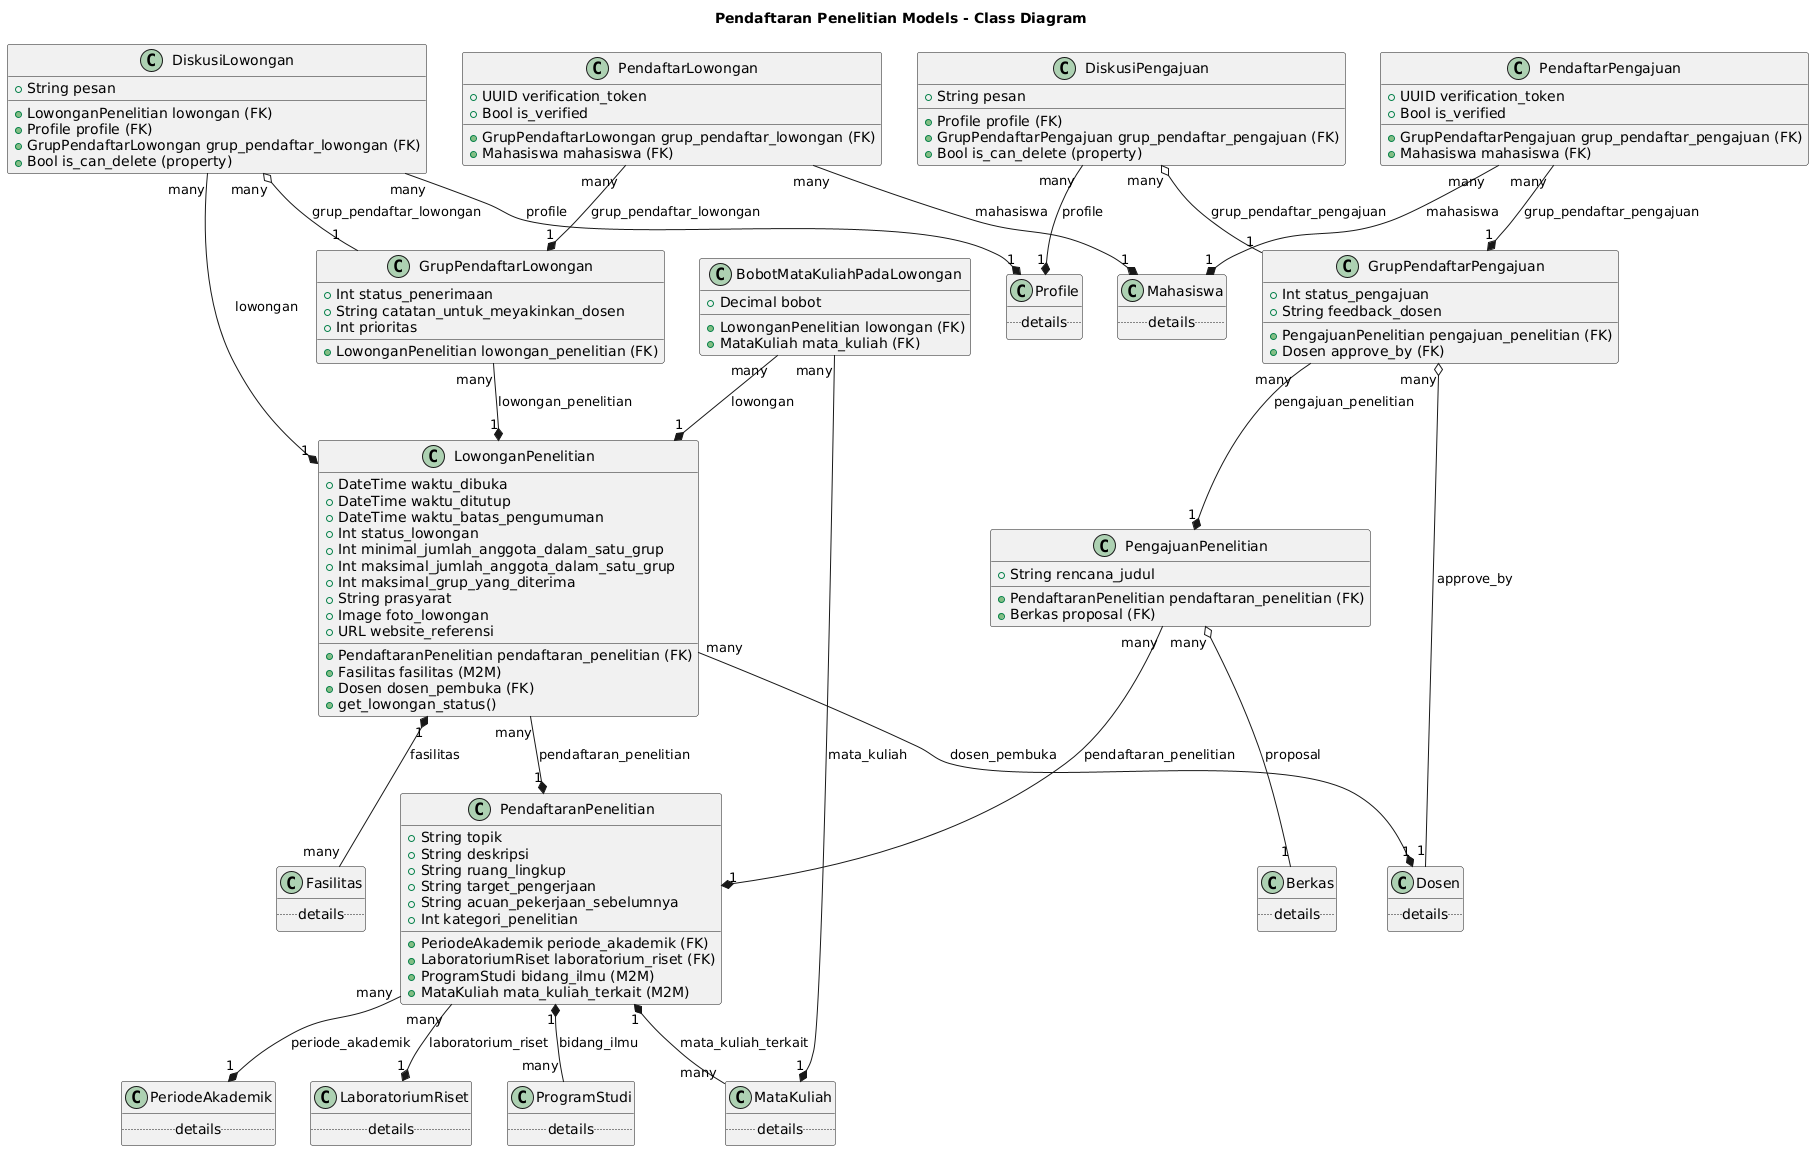

The diagram above was rendered by PlantUML. Its source (embedded in the PNG):
@startuml
title Pendaftaran Penelitian Models - Class Diagram
skinparam pdfPageSize A4

' --- Pendaftaran Penelitian Models ---

class PendaftaranPenelitian {
  +PeriodeAkademik periode_akademik (FK)
  +LaboratoriumRiset laboratorium_riset (FK)
  +String topik
  +String deskripsi
  +ProgramStudi bidang_ilmu (M2M)
  +MataKuliah mata_kuliah_terkait (M2M)
  +String ruang_lingkup
  +String target_pengerjaan
  +String acuan_pekerjaan_sebelumnya
  +Int kategori_penelitian
}

class LowonganPenelitian {
  +PendaftaranPenelitian pendaftaran_penelitian (FK)
  +DateTime waktu_dibuka
  +DateTime waktu_ditutup
  +DateTime waktu_batas_pengumuman
  +Int status_lowongan
  +Int minimal_jumlah_anggota_dalam_satu_grup
  +Int maksimal_jumlah_anggota_dalam_satu_grup
  +Int maksimal_grup_yang_diterima
  +String prasyarat
  +Image foto_lowongan
  +URL website_referensi
  +Fasilitas fasilitas (M2M)
  +Dosen dosen_pembuka (FK)
  +get_lowongan_status()
}

class GrupPendaftarLowongan {
  +LowonganPenelitian lowongan_penelitian (FK)
  +Int status_penerimaan
  +String catatan_untuk_meyakinkan_dosen
  +Int prioritas
}

class DiskusiLowongan {
  +LowonganPenelitian lowongan (FK)
  +Profile profile (FK)
  +String pesan
  +GrupPendaftarLowongan grup_pendaftar_lowongan (FK)
  +Bool is_can_delete (property)
}

class PendaftarLowongan {
  +GrupPendaftarLowongan grup_pendaftar_lowongan (FK)
  +Mahasiswa mahasiswa (FK)
  +UUID verification_token
  +Bool is_verified
}

class BobotMataKuliahPadaLowongan {
  +LowonganPenelitian lowongan (FK)
  +MataKuliah mata_kuliah (FK)
  +Decimal bobot
}

class PengajuanPenelitian {
  +String rencana_judul
  +PendaftaranPenelitian pendaftaran_penelitian (FK)
  +Berkas proposal (FK)
}

class GrupPendaftarPengajuan {
  +PengajuanPenelitian pengajuan_penelitian (FK)
  +Int status_pengajuan
  +String feedback_dosen
  +Dosen approve_by (FK)
}

class DiskusiPengajuan {
  +Profile profile (FK)
  +String pesan
  +GrupPendaftarPengajuan grup_pendaftar_pengajuan (FK)
  +Bool is_can_delete (property)
}

class PendaftarPengajuan {
  +GrupPendaftarPengajuan grup_pendaftar_pengajuan (FK)
  +Mahasiswa mahasiswa (FK)
  +UUID verification_token
  +Bool is_verified
}

' --- Related Models (for context) ---
class PeriodeAkademik {
.. details ..
}
class LaboratoriumRiset {
.. details ..
}
class ProgramStudi {
.. details ..
}
class MataKuliah {
.. details ..
}
class Dosen {
.. details ..
}
class Fasilitas {
.. details ..
}
class Profile {
.. details ..
}
class Mahasiswa {
.. details ..
}
class Berkas {
.. details ..
}


' --- Relationships ---

PendaftaranPenelitian "many" --* "1" PeriodeAkademik : periode_akademik
PendaftaranPenelitian "many" --* "1" LaboratoriumRiset : laboratorium_riset
PendaftaranPenelitian "1" *-- "many" ProgramStudi : bidang_ilmu
PendaftaranPenelitian "1" *-- "many" MataKuliah : mata_kuliah_terkait

LowonganPenelitian "many" --* "1" PendaftaranPenelitian : pendaftaran_penelitian
LowonganPenelitian "1" *-- "many" Fasilitas : fasilitas
LowonganPenelitian "many" --* "1" Dosen : dosen_pembuka

GrupPendaftarLowongan "many" --* "1" LowonganPenelitian : lowongan_penelitian

DiskusiLowongan "many" --* "1" LowonganPenelitian : lowongan
DiskusiLowongan "many" --* "1" Profile : profile
DiskusiLowongan "many" o-- "1" GrupPendaftarLowongan : grup_pendaftar_lowongan

PendaftarLowongan "many" --* "1" GrupPendaftarLowongan : grup_pendaftar_lowongan
PendaftarLowongan "many" --* "1" Mahasiswa : mahasiswa

BobotMataKuliahPadaLowongan "many" --* "1" LowonganPenelitian : lowongan
BobotMataKuliahPadaLowongan "many" --* "1" MataKuliah : mata_kuliah

PengajuanPenelitian "many" --* "1" PendaftaranPenelitian : pendaftaran_penelitian
PengajuanPenelitian "many" o-- "1" Berkas : proposal

GrupPendaftarPengajuan "many" --* "1" PengajuanPenelitian : pengajuan_penelitian
GrupPendaftarPengajuan "many" o-- "1" Dosen : approve_by

DiskusiPengajuan "many" --* "1" Profile : profile
DiskusiPengajuan "many" o-- "1" GrupPendaftarPengajuan : grup_pendaftar_pengajuan

PendaftarPengajuan "many" --* "1" GrupPendaftarPengajuan : grup_pendaftar_pengajuan
PendaftarPengajuan "many" --* "1" Mahasiswa : mahasiswa
@enduml